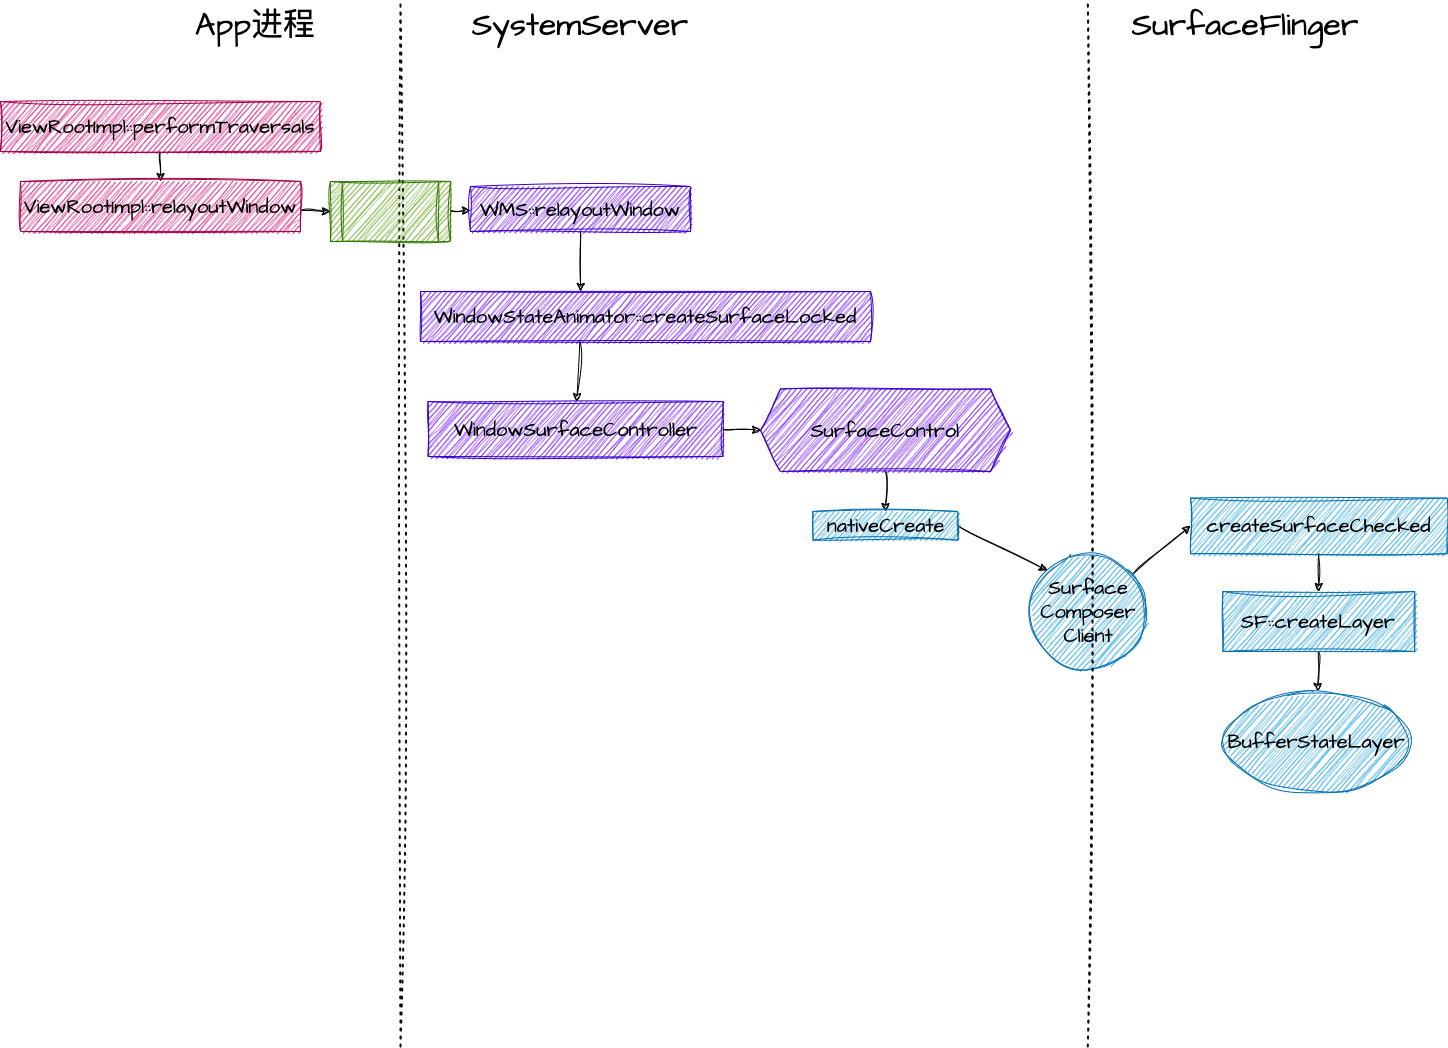

The diagram above was exported from draw.io. Its source (the exported page's mxGraphModel, read from the mxfile embedded in the PNG):
<mxGraphModel dx="1405" dy="1114" grid="1" gridSize="10" guides="1" tooltips="1" connect="1" arrows="1" fold="1" page="1" pageScale="1" pageWidth="1920" pageHeight="1200" background="#FFFFFF" math="0" shadow="0">
  <root>
    <mxCell id="0" />
    <mxCell id="1" parent="0" />
    <mxCell id="4" value="" style="endArrow=none;dashed=1;html=1;dashPattern=1 3;strokeWidth=2;sketch=1;hachureGap=4;jiggle=2;curveFitting=1;fontFamily=Architects Daughter;fontSource=https%3A%2F%2Ffonts.googleapis.com%2Fcss%3Ffamily%3DArchitects%2BDaughter;fontSize=16;fontColor=#000000;strokeColor=#000000;" edge="1" parent="1">
      <mxGeometry width="50" height="50" relative="1" as="geometry">
        <mxPoint x="670" y="1055" as="sourcePoint" />
        <mxPoint x="670" y="10" as="targetPoint" />
      </mxGeometry>
    </mxCell>
    <mxCell id="8" style="edgeStyle=none;sketch=1;hachureGap=4;jiggle=2;curveFitting=1;html=1;entryX=0.5;entryY=0;entryDx=0;entryDy=0;strokeColor=#000000;fontFamily=Architects Daughter;fontSource=https%3A%2F%2Ffonts.googleapis.com%2Fcss%3Ffamily%3DArchitects%2BDaughter;fontSize=16;fontColor=#000000;" edge="1" parent="1" source="6" target="7">
      <mxGeometry relative="1" as="geometry" />
    </mxCell>
    <mxCell id="6" value="ViewRootImpl::performTraversals" style="rounded=0;whiteSpace=wrap;sketch=1;hachureGap=4;jiggle=2;curveFitting=1;fontFamily=Architects Daughter;fontSource=https%3A%2F%2Ffonts.googleapis.com%2Fcss%3Ffamily%3DArchitects%2BDaughter;fontSize=20;fontColor=#000000;fillColor=#d80073;strokeColor=#A50040;" vertex="1" parent="1">
      <mxGeometry x="270" y="110" width="320" height="50" as="geometry" />
    </mxCell>
    <mxCell id="14" style="edgeStyle=none;sketch=1;hachureGap=4;jiggle=2;curveFitting=1;html=1;entryX=0;entryY=0.5;entryDx=0;entryDy=0;strokeColor=#000000;fontFamily=Architects Daughter;fontSource=https%3A%2F%2Ffonts.googleapis.com%2Fcss%3Ffamily%3DArchitects%2BDaughter;fontSize=32;fontColor=#000000;" edge="1" parent="1" source="7" target="11">
      <mxGeometry relative="1" as="geometry" />
    </mxCell>
    <mxCell id="7" value="ViewRootImpl::relayoutWindow" style="rounded=0;whiteSpace=wrap;sketch=1;hachureGap=4;jiggle=2;curveFitting=1;fontFamily=Architects Daughter;fontSource=https%3A%2F%2Ffonts.googleapis.com%2Fcss%3Ffamily%3DArchitects%2BDaughter;fontSize=20;fontColor=#000000;fillColor=#d80073;strokeColor=#A50040;" vertex="1" parent="1">
      <mxGeometry x="290" y="190" width="280" height="50" as="geometry" />
    </mxCell>
    <mxCell id="9" value="App进程" style="text;html=1;strokeColor=none;fillColor=none;align=center;verticalAlign=middle;whiteSpace=wrap;rounded=0;sketch=1;hachureGap=4;jiggle=2;curveFitting=1;fontFamily=Architects Daughter;fontSource=https%3A%2F%2Ffonts.googleapis.com%2Fcss%3Ffamily%3DArchitects%2BDaughter;fontSize=32;fontColor=#000000;" vertex="1" parent="1">
      <mxGeometry x="450" y="20" width="150" height="30" as="geometry" />
    </mxCell>
    <mxCell id="10" value="SystemServer" style="text;html=1;strokeColor=none;fillColor=none;align=center;verticalAlign=middle;whiteSpace=wrap;rounded=0;sketch=1;hachureGap=4;jiggle=2;curveFitting=1;fontFamily=Architects Daughter;fontSource=https%3A%2F%2Ffonts.googleapis.com%2Fcss%3Ffamily%3DArchitects%2BDaughter;fontSize=32;fontColor=#000000;" vertex="1" parent="1">
      <mxGeometry x="725" y="10" width="250" height="50" as="geometry" />
    </mxCell>
    <mxCell id="16" value="" style="edgeStyle=none;sketch=1;hachureGap=4;jiggle=2;curveFitting=1;html=1;strokeColor=#000000;fontFamily=Architects Daughter;fontSource=https%3A%2F%2Ffonts.googleapis.com%2Fcss%3Ffamily%3DArchitects%2BDaughter;fontSize=32;fontColor=#000000;" edge="1" parent="1" source="11" target="15">
      <mxGeometry relative="1" as="geometry" />
    </mxCell>
    <mxCell id="11" value="" style="shape=process;whiteSpace=wrap;html=1;backgroundOutline=1;sketch=1;hachureGap=4;jiggle=2;curveFitting=1;fontFamily=Architects Daughter;fontSource=https%3A%2F%2Ffonts.googleapis.com%2Fcss%3Ffamily%3DArchitects%2BDaughter;fontSize=32;fontColor=#ffffff;fillColor=#60a917;strokeColor=#2D7600;" vertex="1" parent="1">
      <mxGeometry x="600" y="190" width="120" height="60" as="geometry" />
    </mxCell>
    <mxCell id="18" value="" style="edgeStyle=none;sketch=1;hachureGap=4;jiggle=2;curveFitting=1;html=1;strokeColor=#000000;fontFamily=Architects Daughter;fontSource=https%3A%2F%2Ffonts.googleapis.com%2Fcss%3Ffamily%3DArchitects%2BDaughter;fontSize=32;fontColor=#000000;entryX=0.356;entryY=0;entryDx=0;entryDy=0;entryPerimeter=0;" edge="1" parent="1" source="15" target="17">
      <mxGeometry relative="1" as="geometry" />
    </mxCell>
    <mxCell id="15" value="WMS::relayoutWindow" style="rounded=0;whiteSpace=wrap;sketch=1;hachureGap=4;jiggle=2;curveFitting=1;fontFamily=Architects Daughter;fontSource=https%3A%2F%2Ffonts.googleapis.com%2Fcss%3Ffamily%3DArchitects%2BDaughter;fontSize=20;fontColor=#000000;fillColor=#6a00ff;strokeColor=#3700CC;" vertex="1" parent="1">
      <mxGeometry x="740" y="195" width="220" height="45" as="geometry" />
    </mxCell>
    <mxCell id="20" value="" style="edgeStyle=none;sketch=1;hachureGap=4;jiggle=2;curveFitting=1;html=1;strokeColor=#000000;fontFamily=Architects Daughter;fontSource=https%3A%2F%2Ffonts.googleapis.com%2Fcss%3Ffamily%3DArchitects%2BDaughter;fontSize=32;fontColor=#000000;exitX=0.354;exitY=1;exitDx=0;exitDy=0;exitPerimeter=0;" edge="1" parent="1" source="17" target="19">
      <mxGeometry relative="1" as="geometry">
        <mxPoint x="840" y="360" as="sourcePoint" />
      </mxGeometry>
    </mxCell>
    <mxCell id="17" value="WindowStateAnimator::createSurfaceLocked" style="whiteSpace=wrap;html=1;fontSize=20;fontFamily=Architects Daughter;fillColor=#6a00ff;strokeColor=#3700CC;fontColor=#000000;rounded=0;sketch=1;hachureGap=4;jiggle=2;curveFitting=1;fontSource=https%3A%2F%2Ffonts.googleapis.com%2Fcss%3Ffamily%3DArchitects%2BDaughter;" vertex="1" parent="1">
      <mxGeometry x="690" y="300" width="450" height="50" as="geometry" />
    </mxCell>
    <mxCell id="22" value="" style="edgeStyle=none;sketch=1;hachureGap=4;jiggle=2;curveFitting=1;html=1;strokeColor=#000000;fontFamily=Architects Daughter;fontSource=https%3A%2F%2Ffonts.googleapis.com%2Fcss%3Ffamily%3DArchitects%2BDaughter;fontSize=32;fontColor=#000000;" edge="1" parent="1" source="19" target="21">
      <mxGeometry relative="1" as="geometry" />
    </mxCell>
    <mxCell id="19" value="WindowSurfaceController" style="whiteSpace=wrap;fontSize=20;fontFamily=Architects Daughter;fillColor=#6a00ff;strokeColor=#3700CC;fontColor=#000000;rounded=0;sketch=1;hachureGap=4;jiggle=2;curveFitting=1;fontSource=https%3A%2F%2Ffonts.googleapis.com%2Fcss%3Ffamily%3DArchitects%2BDaughter;" vertex="1" parent="1">
      <mxGeometry x="697.5" y="410" width="295" height="55" as="geometry" />
    </mxCell>
    <mxCell id="24" value="" style="edgeStyle=none;sketch=1;hachureGap=4;jiggle=2;curveFitting=1;html=1;strokeColor=#000000;fontFamily=Architects Daughter;fontSource=https%3A%2F%2Ffonts.googleapis.com%2Fcss%3Ffamily%3DArchitects%2BDaughter;fontSize=32;fontColor=#000000;" edge="1" parent="1" source="21" target="23">
      <mxGeometry relative="1" as="geometry" />
    </mxCell>
    <mxCell id="21" value="SurfaceControl" style="shape=hexagon;perimeter=hexagonPerimeter2;whiteSpace=wrap;html=1;fixedSize=1;fontSize=20;fontFamily=Architects Daughter;fillColor=#6a00ff;strokeColor=#3700CC;fontColor=#000000;rounded=0;sketch=1;hachureGap=4;jiggle=2;curveFitting=1;fontSource=https%3A%2F%2Ffonts.googleapis.com%2Fcss%3Ffamily%3DArchitects%2BDaughter;" vertex="1" parent="1">
      <mxGeometry x="1030" y="397.5" width="250" height="82.5" as="geometry" />
    </mxCell>
    <mxCell id="26" style="edgeStyle=none;sketch=1;hachureGap=4;jiggle=2;curveFitting=1;html=1;entryX=0;entryY=0;entryDx=0;entryDy=0;strokeColor=#000000;fontFamily=Architects Daughter;fontSource=https%3A%2F%2Ffonts.googleapis.com%2Fcss%3Ffamily%3DArchitects%2BDaughter;fontSize=20;fontColor=#000000;exitX=1;exitY=0.5;exitDx=0;exitDy=0;" edge="1" parent="1" source="23" target="25">
      <mxGeometry relative="1" as="geometry" />
    </mxCell>
    <mxCell id="23" value="nativeCreate" style="rounded=0;whiteSpace=wrap;html=1;fontSize=20;fontFamily=Architects Daughter;fillColor=#1ba1e2;strokeColor=#006EAF;fontColor=#000000;sketch=1;hachureGap=4;jiggle=2;curveFitting=1;fontSource=https%3A%2F%2Ffonts.googleapis.com%2Fcss%3Ffamily%3DArchitects%2BDaughter;" vertex="1" parent="1">
      <mxGeometry x="1082.5" y="520" width="145" height="28.75" as="geometry" />
    </mxCell>
    <mxCell id="30" value="" style="edgeStyle=none;sketch=1;hachureGap=4;jiggle=2;curveFitting=1;html=1;strokeColor=#000000;fontFamily=Architects Daughter;fontSource=https%3A%2F%2Ffonts.googleapis.com%2Fcss%3Ffamily%3DArchitects%2BDaughter;fontSize=20;fontColor=#000000;entryX=0;entryY=0.5;entryDx=0;entryDy=0;" edge="1" parent="1" source="25" target="29">
      <mxGeometry relative="1" as="geometry" />
    </mxCell>
    <mxCell id="25" value="Surface&#10;Composer&#10;Client" style="ellipse;whiteSpace=wrap;aspect=fixed;sketch=1;hachureGap=4;jiggle=2;curveFitting=1;fontFamily=Architects Daughter;fontSource=https%3A%2F%2Ffonts.googleapis.com%2Fcss%3Ffamily%3DArchitects%2BDaughter;fontSize=20;fontColor=#000000;fillColor=#1ba1e2;strokeColor=#006EAF;" vertex="1" parent="1">
      <mxGeometry x="1300" y="562.1800000000001" width="115.62" height="115.62" as="geometry" />
    </mxCell>
    <mxCell id="27" value="" style="endArrow=none;dashed=1;html=1;dashPattern=1 3;strokeWidth=2;sketch=1;hachureGap=4;jiggle=2;curveFitting=1;fontFamily=Architects Daughter;fontSource=https%3A%2F%2Ffonts.googleapis.com%2Fcss%3Ffamily%3DArchitects%2BDaughter;fontSize=16;fontColor=#000000;strokeColor=#000000;" edge="1" parent="1">
      <mxGeometry width="50" height="50" relative="1" as="geometry">
        <mxPoint x="1357.31" y="1055" as="sourcePoint" />
        <mxPoint x="1357.31" y="10" as="targetPoint" />
      </mxGeometry>
    </mxCell>
    <mxCell id="28" value="SurfaceFlinger" style="text;html=1;strokeColor=none;fillColor=none;align=center;verticalAlign=middle;whiteSpace=wrap;rounded=0;sketch=1;hachureGap=4;jiggle=2;curveFitting=1;fontFamily=Architects Daughter;fontSource=https%3A%2F%2Ffonts.googleapis.com%2Fcss%3Ffamily%3DArchitects%2BDaughter;fontSize=32;fontColor=#000000;" vertex="1" parent="1">
      <mxGeometry x="1390" y="10" width="250" height="50" as="geometry" />
    </mxCell>
    <mxCell id="32" value="" style="edgeStyle=none;sketch=1;hachureGap=4;jiggle=2;curveFitting=1;html=1;strokeColor=#000000;fontFamily=Architects Daughter;fontSource=https%3A%2F%2Ffonts.googleapis.com%2Fcss%3Ffamily%3DArchitects%2BDaughter;fontSize=20;fontColor=#000000;" edge="1" parent="1" source="29" target="31">
      <mxGeometry relative="1" as="geometry" />
    </mxCell>
    <mxCell id="29" value="createSurfaceChecked" style="whiteSpace=wrap;fontSize=20;fontFamily=Architects Daughter;fillColor=#1ba1e2;strokeColor=#006EAF;fontColor=#000000;sketch=1;hachureGap=4;jiggle=2;curveFitting=1;fontSource=https%3A%2F%2Ffonts.googleapis.com%2Fcss%3Ffamily%3DArchitects%2BDaughter;" vertex="1" parent="1">
      <mxGeometry x="1460" y="506.55" width="256.57" height="55.63" as="geometry" />
    </mxCell>
    <mxCell id="34" value="" style="edgeStyle=none;sketch=1;hachureGap=4;jiggle=2;curveFitting=1;html=1;strokeColor=#000000;fontFamily=Architects Daughter;fontSource=https%3A%2F%2Ffonts.googleapis.com%2Fcss%3Ffamily%3DArchitects%2BDaughter;fontSize=20;fontColor=#000000;" edge="1" parent="1" source="31" target="33">
      <mxGeometry relative="1" as="geometry" />
    </mxCell>
    <mxCell id="31" value="SF::createLayer" style="whiteSpace=wrap;html=1;fontSize=20;fontFamily=Architects Daughter;fillColor=#1ba1e2;strokeColor=#006EAF;fontColor=#000000;sketch=1;hachureGap=4;jiggle=2;curveFitting=1;fontSource=https%3A%2F%2Ffonts.googleapis.com%2Fcss%3Ffamily%3DArchitects%2BDaughter;" vertex="1" parent="1">
      <mxGeometry x="1492.43" y="600" width="191.71" height="60" as="geometry" />
    </mxCell>
    <mxCell id="33" value="BufferStateLayer" style="ellipse;whiteSpace=wrap;fontSize=20;fontFamily=Architects Daughter;fillColor=#1ba1e2;strokeColor=#006EAF;fontColor=#000000;sketch=1;hachureGap=4;jiggle=2;curveFitting=1;fontSource=https%3A%2F%2Ffonts.googleapis.com%2Fcss%3Ffamily%3DArchitects%2BDaughter;" vertex="1" parent="1">
      <mxGeometry x="1492.43" y="700" width="188.29" height="100" as="geometry" />
    </mxCell>
  </root>
</mxGraphModel>